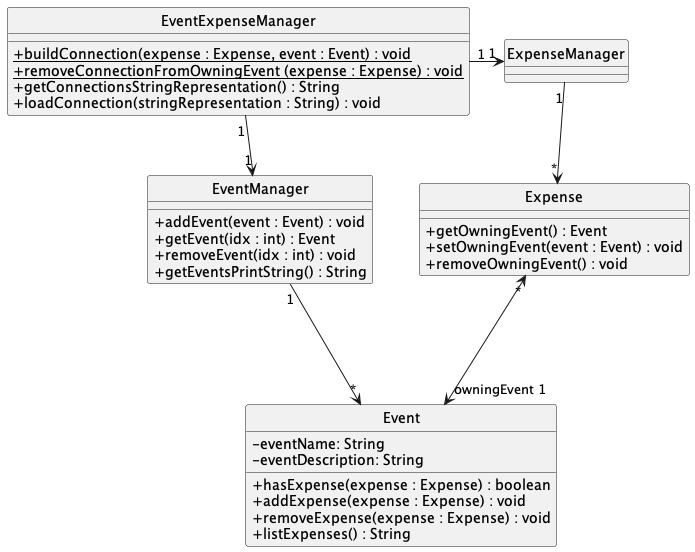

The diagram above was rendered by PlantUML. Its source (embedded in the PNG):
@startuml
skinparam classAttributeIconSize 0
hide circle
skinparam classAttributeIconSize 0

class Event {
    - eventName: String
    - eventDescription: String
    + hasExpense(expense : Expense) : boolean
    + addExpense(expense : Expense) : void
    + removeExpense(expense : Expense) : void
    + listExpenses() : String
}

class EventManager {
    + addEvent(event : Event) : void
    + getEvent(idx : int) : Event
    + removeEvent(idx : int) : void
    + getEventsPrintString() : String
}

class ExpenseManager {
}

class Expense {
    + getOwningEvent() : Event
    + setOwningEvent(event : Event) : void
    + removeOwningEvent() : void
}

class EventExpenseManager {
    + {static} buildConnection(expense : Expense, event : Event) : void
    + {static} removeConnectionFromOwningEvent (expense : Expense) : void
    + getConnectionsStringRepresentation() : String
    + loadConnection(stringRepresentation : String) : void
}

Expense "*" <---> "owningEvent 1" Event
EventManager "1" ---> "*"Event
ExpenseManager "1" --> "*"Expense

EventExpenseManager "1" --> "1"EventManager
EventExpenseManager "1"-> "1"ExpenseManager

@enduml